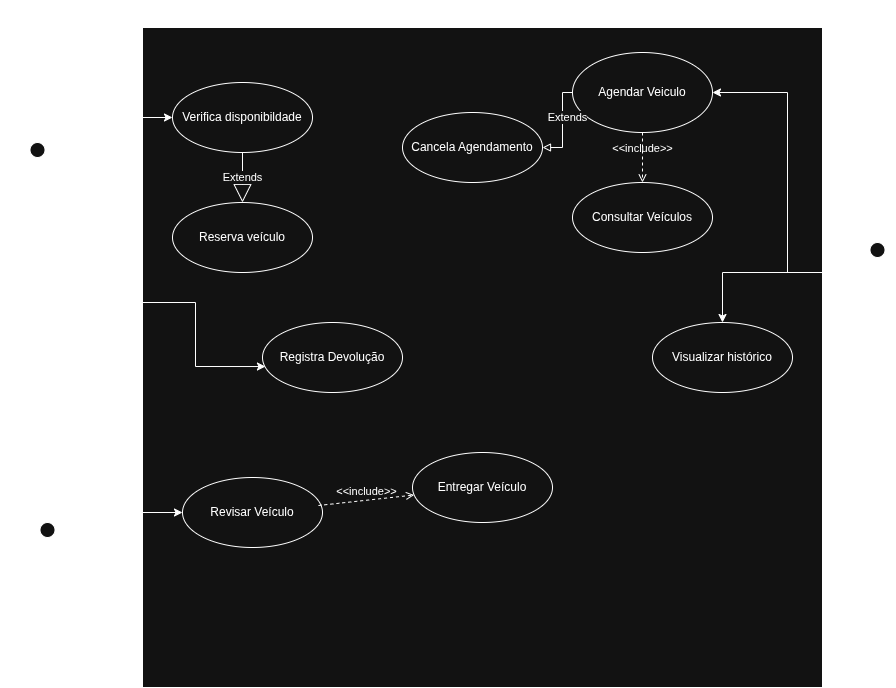

The diagram above was exported from draw.io. Its source (the exported page's mxGraphModel, read from the mxfile embedded in the PNG):
<mxGraphModel dx="2241" dy="793" grid="1" gridSize="10" guides="1" tooltips="1" connect="1" arrows="1" fold="1" page="1" pageScale="1" pageWidth="827" pageHeight="1169" math="0" shadow="0">
  <root>
    <mxCell id="0" />
    <mxCell id="1" parent="0" />
    <mxCell id="AkFflzykBFYKk6_LkE-M-25" parent="1" style="html=1;whiteSpace=wrap;labelPosition=center;verticalLabelPosition=top;align=center;verticalAlign=bottom;" value="&lt;font style=&quot;font-size: 20px;&quot;&gt;Sistema AluCar&lt;/font&gt;" vertex="1">
      <mxGeometry height="660" width="680" x="100" y="65" as="geometry" />
    </mxCell>
    <mxCell id="AkFflzykBFYKk6_LkE-M-54" edge="1" parent="1" source="AkFflzykBFYKk6_LkE-M-28" style="edgeStyle=orthogonalEdgeStyle;rounded=0;orthogonalLoop=1;jettySize=auto;html=1;exitX=0.5;exitY=0.5;exitDx=0;exitDy=0;exitPerimeter=0;" target="AkFflzykBFYKk6_LkE-M-32">
      <mxGeometry relative="1" as="geometry" />
    </mxCell>
    <mxCell id="AkFflzykBFYKk6_LkE-M-28" parent="1" style="shape=umlActor;verticalLabelPosition=bottom;verticalAlign=top;html=1;" value="Recepcionista&lt;div&gt;&lt;br&gt;&lt;/div&gt;" vertex="1">
      <mxGeometry height="60" width="30" x="-20" y="180" as="geometry" />
    </mxCell>
    <mxCell id="AkFflzykBFYKk6_LkE-M-58" edge="1" parent="1" source="AkFflzykBFYKk6_LkE-M-29" style="edgeStyle=orthogonalEdgeStyle;rounded=0;orthogonalLoop=1;jettySize=auto;html=1;exitX=0.5;exitY=0.5;exitDx=0;exitDy=0;exitPerimeter=0;" target="AkFflzykBFYKk6_LkE-M-37">
      <mxGeometry relative="1" as="geometry" />
    </mxCell>
    <mxCell id="AkFflzykBFYKk6_LkE-M-29" parent="1" style="shape=umlActor;verticalLabelPosition=bottom;verticalAlign=top;html=1;" value="Mecânico" vertex="1">
      <mxGeometry height="60" width="30" x="-10" y="560" as="geometry" />
    </mxCell>
    <mxCell id="AkFflzykBFYKk6_LkE-M-56" edge="1" parent="1" source="AkFflzykBFYKk6_LkE-M-30" style="edgeStyle=orthogonalEdgeStyle;rounded=0;orthogonalLoop=1;jettySize=auto;html=1;exitX=0.5;exitY=0.5;exitDx=0;exitDy=0;exitPerimeter=0;entryX=1;entryY=0.5;entryDx=0;entryDy=0;" target="AkFflzykBFYKk6_LkE-M-39">
      <mxGeometry relative="1" as="geometry" />
    </mxCell>
    <mxCell id="AkFflzykBFYKk6_LkE-M-66" edge="1" parent="1" source="AkFflzykBFYKk6_LkE-M-30" style="edgeStyle=orthogonalEdgeStyle;rounded=0;orthogonalLoop=1;jettySize=auto;html=1;exitX=0.5;exitY=0.5;exitDx=0;exitDy=0;exitPerimeter=0;" target="AkFflzykBFYKk6_LkE-M-48">
      <mxGeometry relative="1" as="geometry" />
    </mxCell>
    <mxCell id="AkFflzykBFYKk6_LkE-M-30" parent="1" style="shape=umlActor;verticalLabelPosition=bottom;verticalAlign=top;html=1;" value="Cliente" vertex="1">
      <mxGeometry height="60" width="30" x="820" y="280" as="geometry" />
    </mxCell>
    <mxCell id="AkFflzykBFYKk6_LkE-M-32" parent="1" style="ellipse;whiteSpace=wrap;html=1;" value="Verifica disponibildade" vertex="1">
      <mxGeometry height="70" width="140" x="130" y="120" as="geometry" />
    </mxCell>
    <mxCell id="AkFflzykBFYKk6_LkE-M-33" parent="1" style="ellipse;whiteSpace=wrap;html=1;" value="Reserva veículo" vertex="1">
      <mxGeometry height="70" width="140" x="130" y="240" as="geometry" />
    </mxCell>
    <mxCell id="AkFflzykBFYKk6_LkE-M-37" parent="1" style="ellipse;whiteSpace=wrap;html=1;" value="Revisar Veículo" vertex="1">
      <mxGeometry height="70" width="140" x="140" y="515" as="geometry" />
    </mxCell>
    <mxCell id="AkFflzykBFYKk6_LkE-M-39" parent="1" style="ellipse;whiteSpace=wrap;html=1;" value="Agendar Veiculo" vertex="1">
      <mxGeometry height="80" width="140" x="530" y="90" as="geometry" />
    </mxCell>
    <mxCell id="AkFflzykBFYKk6_LkE-M-40" parent="1" style="ellipse;whiteSpace=wrap;html=1;" value="Cancela Agendamento" vertex="1">
      <mxGeometry height="70" width="140" x="360" y="150" as="geometry" />
    </mxCell>
    <mxCell id="AkFflzykBFYKk6_LkE-M-42" parent="1" style="ellipse;whiteSpace=wrap;html=1;" value="Registra Devolução" vertex="1">
      <mxGeometry height="70" width="140" x="220" y="360" as="geometry" />
    </mxCell>
    <mxCell id="AkFflzykBFYKk6_LkE-M-47" parent="1" style="ellipse;whiteSpace=wrap;html=1;" value="Consultar Veículos" vertex="1">
      <mxGeometry height="70" width="140" x="530" y="220" as="geometry" />
    </mxCell>
    <mxCell id="AkFflzykBFYKk6_LkE-M-48" parent="1" style="ellipse;whiteSpace=wrap;html=1;" value="Vis&lt;span style=&quot;background-color: transparent; color: light-dark(rgb(0, 0, 0), rgb(255, 255, 255));&quot;&gt;ualizar histórico&lt;/span&gt;" vertex="1">
      <mxGeometry height="70" width="140" x="610" y="360" as="geometry" />
    </mxCell>
    <mxCell id="AkFflzykBFYKk6_LkE-M-57" edge="1" parent="1" source="AkFflzykBFYKk6_LkE-M-28" style="edgeStyle=orthogonalEdgeStyle;rounded=0;orthogonalLoop=1;jettySize=auto;html=1;exitX=0.5;exitY=0.5;exitDx=0;exitDy=0;exitPerimeter=0;entryX=0.021;entryY=0.629;entryDx=0;entryDy=0;entryPerimeter=0;" target="AkFflzykBFYKk6_LkE-M-42">
      <mxGeometry relative="1" as="geometry">
        <Array as="points">
          <mxPoint x="-5" y="340" />
          <mxPoint x="153" y="340" />
          <mxPoint x="153" y="404" />
        </Array>
      </mxGeometry>
    </mxCell>
    <mxCell id="AkFflzykBFYKk6_LkE-M-64" edge="1" parent="1" source="AkFflzykBFYKk6_LkE-M-32" style="endArrow=block;endSize=16;endFill=0;html=1;rounded=1;curved=0;entryX=0.5;entryY=0;entryDx=0;entryDy=0;exitX=0.5;exitY=1;exitDx=0;exitDy=0;" target="AkFflzykBFYKk6_LkE-M-33" value="Extends">
      <mxGeometry relative="1" width="160" as="geometry">
        <mxPoint x="170" y="210" as="sourcePoint" />
        <mxPoint x="280" y="210" as="targetPoint" />
      </mxGeometry>
    </mxCell>
    <mxCell id="Uknl0X-3duWFIJHf3ctG-1" edge="1" parent="1" source="AkFflzykBFYKk6_LkE-M-39" style="edgeStyle=orthogonalEdgeStyle;rounded=0;orthogonalLoop=1;jettySize=auto;html=1;exitX=0.5;exitY=1;exitDx=0;exitDy=0;" target="AkFflzykBFYKk6_LkE-M-39">
      <mxGeometry relative="1" as="geometry" />
    </mxCell>
    <mxCell id="Uknl0X-3duWFIJHf3ctG-5" edge="1" parent="1" style="html=1;verticalAlign=bottom;labelBackgroundColor=none;endArrow=open;endFill=0;dashed=1;rounded=0;" target="AkFflzykBFYKk6_LkE-M-47" value="&amp;lt;&amp;lt;include&amp;gt;&amp;gt;">
      <mxGeometry relative="1" width="160" as="geometry">
        <mxPoint x="600" y="170" as="sourcePoint" />
        <mxPoint x="680" y="190" as="targetPoint" />
      </mxGeometry>
    </mxCell>
    <mxCell id="Uknl0X-3duWFIJHf3ctG-6" edge="1" parent="1" source="AkFflzykBFYKk6_LkE-M-40" style="html=1;labelBackgroundColor=#ffffff;jettySize=auto;orthogonalLoop=1;fontSize=14;rounded=0;jumpStyle=gap;edgeStyle=orthogonalEdgeStyle;startArrow=block;endArrow=none;endFill=0;strokeWidth=1;entryX=0;entryY=0.5;entryDx=0;entryDy=0;startFill=0;" target="AkFflzykBFYKk6_LkE-M-39" value="">
      <mxGeometry height="48" relative="1" width="48" as="geometry">
        <mxPoint x="452" y="138" as="sourcePoint" />
        <mxPoint x="500" y="90" as="targetPoint" />
      </mxGeometry>
    </mxCell>
    <mxCell id="Uknl0X-3duWFIJHf3ctG-7" connectable="0" parent="Uknl0X-3duWFIJHf3ctG-6" style="edgeLabel;html=1;align=center;verticalAlign=middle;resizable=0;points=[];" value="Extends" vertex="1">
      <mxGeometry relative="1" x="0.2" y="-4" as="geometry">
        <mxPoint as="offset" />
      </mxGeometry>
    </mxCell>
    <mxCell id="Uknl0X-3duWFIJHf3ctG-10" parent="1" style="ellipse;whiteSpace=wrap;html=1;" value="Entregar Veículo" vertex="1">
      <mxGeometry height="70" width="140" x="370" y="490" as="geometry" />
    </mxCell>
    <mxCell id="Uknl0X-3duWFIJHf3ctG-11" edge="1" parent="1" source="AkFflzykBFYKk6_LkE-M-37" style="html=1;verticalAlign=bottom;labelBackgroundColor=none;endArrow=open;endFill=0;dashed=1;rounded=0;exitX=0.971;exitY=0.4;exitDx=0;exitDy=0;exitPerimeter=0;" target="Uknl0X-3duWFIJHf3ctG-10" value="&amp;lt;&amp;lt;include&amp;gt;&amp;gt;">
      <mxGeometry relative="1" width="160" as="geometry">
        <mxPoint x="220" y="534.5" as="sourcePoint" />
        <mxPoint x="350" y="535" as="targetPoint" />
      </mxGeometry>
    </mxCell>
  </root>
</mxGraphModel>